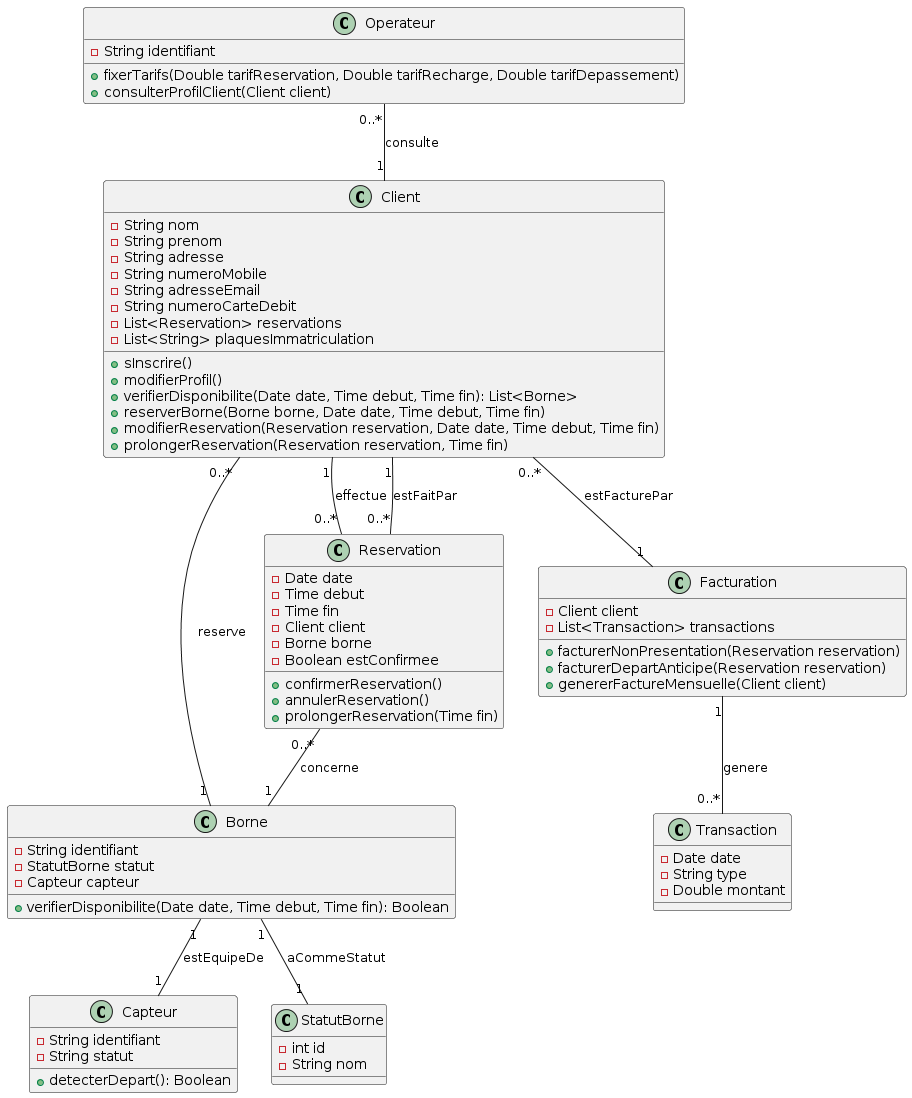

The diagram above was rendered by PlantUML. Its source (embedded in the PNG):
@startuml
class Client {
    -String nom
    -String prenom
    -String adresse
    -String numeroMobile
    -String adresseEmail
    -String numeroCarteDebit
    -List<Reservation> reservations
    -List<String> plaquesImmatriculation
    +sInscrire()
    +modifierProfil()
    +verifierDisponibilite(Date date, Time debut, Time fin): List<Borne>
    +reserverBorne(Borne borne, Date date, Time debut, Time fin)
    +modifierReservation(Reservation reservation, Date date, Time debut, Time fin)
    +prolongerReservation(Reservation reservation, Time fin)
}

class Borne {
    -String identifiant
    -StatutBorne statut
    -Capteur capteur
    +verifierDisponibilite(Date date, Time debut, Time fin): Boolean
}

class Reservation {
    -Date date
    -Time debut
    -Time fin
    -Client client
    -Borne borne
    -Boolean estConfirmee
    +confirmerReservation()
    +annulerReservation()
    +prolongerReservation(Time fin)
}

class Capteur {
    -String identifiant
    -String statut
    +detecterDepart(): Boolean
}

class Facturation {
    -Client client
    -List<Transaction> transactions
    +facturerNonPresentation(Reservation reservation)
    +facturerDepartAnticipe(Reservation reservation)
    +genererFactureMensuelle(Client client)
}

class Transaction {
    -Date date
    -String type
    -Double montant
}

class Operateur {
    -String identifiant
    +fixerTarifs(Double tarifReservation, Double tarifRecharge, Double tarifDepassement)
    +consulterProfilClient(Client client)
}

class StatutBorne {
    -int id
    -String nom
}

Client "1" -- "0..*" Reservation: effectue
Client "0..*" -- "1" Borne: reserve
Borne "1" -- "1" Capteur: estEquipeDe
Borne "1" -- "1" StatutBorne: aCommeStatut
Reservation "0..*" -- "1" Borne: concerne
Reservation "0..*" -- "1" Client: estFaitPar
Client "0..*" -- "1" Facturation: estFacturePar
Facturation "1" -- "0..*" Transaction: genere
Operateur "0..*" -- "1" Client: consulte
@enduml